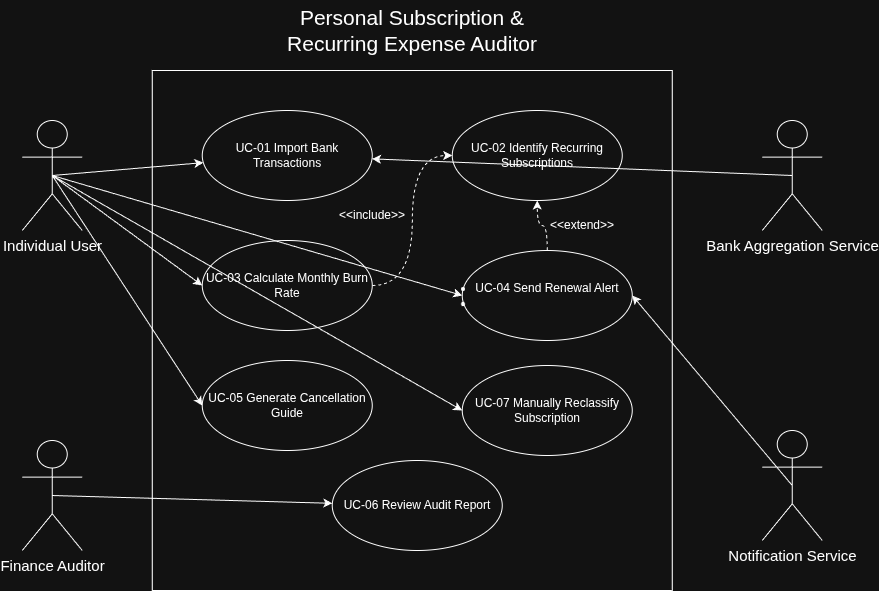

The diagram above was exported from draw.io. Its source (the exported page's mxGraphModel, read from the mxfile embedded in the PNG):
<mxGraphModel dx="1373" dy="841" grid="1" gridSize="10" guides="1" tooltips="1" connect="1" arrows="1" fold="1" page="1" pageScale="1" pageWidth="1169" pageHeight="1654" math="0" shadow="0">
  <root>
    <mxCell id="0" />
    <mxCell id="1" parent="0" />
    <mxCell id="Uw0S4pyLtYoDo876hHkT-28" edge="1" parent="1" source="Uw0S4pyLtYoDo876hHkT-6" style="rounded=0;orthogonalLoop=1;jettySize=auto;html=1;exitX=0.5;exitY=0.5;exitDx=0;exitDy=0;exitPerimeter=0;" target="Uw0S4pyLtYoDo876hHkT-11">
      <mxGeometry relative="1" as="geometry" />
    </mxCell>
    <mxCell id="Uw0S4pyLtYoDo876hHkT-29" edge="1" parent="1" source="Uw0S4pyLtYoDo876hHkT-6" style="rounded=0;orthogonalLoop=1;jettySize=auto;html=1;exitX=0.5;exitY=0.5;exitDx=0;exitDy=0;exitPerimeter=0;entryX=0;entryY=0.5;entryDx=0;entryDy=0;" target="Uw0S4pyLtYoDo876hHkT-13">
      <mxGeometry relative="1" as="geometry" />
    </mxCell>
    <mxCell id="Uw0S4pyLtYoDo876hHkT-30" edge="1" parent="1" source="Uw0S4pyLtYoDo876hHkT-6" style="rounded=0;orthogonalLoop=1;jettySize=auto;html=1;exitX=0.5;exitY=0.5;exitDx=0;exitDy=0;exitPerimeter=0;entryX=0;entryY=0.5;entryDx=0;entryDy=0;" target="Uw0S4pyLtYoDo876hHkT-15">
      <mxGeometry relative="1" as="geometry" />
    </mxCell>
    <mxCell id="Uw0S4pyLtYoDo876hHkT-6" parent="1" style="shape=umlActor;verticalLabelPosition=bottom;verticalAlign=top;html=1;fontSize=15;" value="Individual User" vertex="1">
      <mxGeometry height="110" width="60" x="100" y="170" as="geometry" />
    </mxCell>
    <mxCell id="Uw0S4pyLtYoDo876hHkT-27" edge="1" parent="1" source="Uw0S4pyLtYoDo876hHkT-7" style="rounded=0;orthogonalLoop=1;jettySize=auto;html=1;exitX=0.5;exitY=0.5;exitDx=0;exitDy=0;exitPerimeter=0;" target="Uw0S4pyLtYoDo876hHkT-17">
      <mxGeometry relative="1" as="geometry" />
    </mxCell>
    <mxCell id="Uw0S4pyLtYoDo876hHkT-7" parent="1" style="shape=umlActor;verticalLabelPosition=bottom;verticalAlign=top;html=1;" value="&lt;font style=&quot;font-size: 15px;&quot;&gt;Finance Auditor&lt;/font&gt;" vertex="1">
      <mxGeometry height="110" width="60" x="100" y="490" as="geometry" />
    </mxCell>
    <mxCell id="Uw0S4pyLtYoDo876hHkT-11" parent="1" style="ellipse;whiteSpace=wrap;html=1;" value="UC-01 Import Bank Transactions" vertex="1">
      <mxGeometry height="90" width="170" x="280" y="160" as="geometry" />
    </mxCell>
    <mxCell id="Uw0S4pyLtYoDo876hHkT-12" parent="1" style="ellipse;whiteSpace=wrap;html=1;" value="UC-02 Identify Recurring Subscriptions" vertex="1">
      <mxGeometry height="90" width="170" x="530" y="160" as="geometry" />
    </mxCell>
    <mxCell id="Uw0S4pyLtYoDo876hHkT-36" edge="1" parent="1" source="Uw0S4pyLtYoDo876hHkT-13" style="edgeStyle=orthogonalEdgeStyle;rounded=0;orthogonalLoop=1;jettySize=auto;html=1;exitX=1;exitY=0.5;exitDx=0;exitDy=0;entryX=0;entryY=0.5;entryDx=0;entryDy=0;curved=1;dashed=1;" target="Uw0S4pyLtYoDo876hHkT-12">
      <mxGeometry relative="1" as="geometry" />
    </mxCell>
    <mxCell id="Uw0S4pyLtYoDo876hHkT-13" parent="1" style="ellipse;whiteSpace=wrap;html=1;" value="UC-03 Calculate Monthly Burn Rate" vertex="1">
      <mxGeometry height="90" width="170" x="280" y="290" as="geometry" />
    </mxCell>
    <mxCell id="Uw0S4pyLtYoDo876hHkT-37" edge="1" parent="1" source="Uw0S4pyLtYoDo876hHkT-14" style="edgeStyle=orthogonalEdgeStyle;rounded=0;orthogonalLoop=1;jettySize=auto;html=1;exitX=0.5;exitY=0;exitDx=0;exitDy=0;entryX=0.5;entryY=1;entryDx=0;entryDy=0;curved=1;dashed=1;" target="Uw0S4pyLtYoDo876hHkT-12">
      <mxGeometry relative="1" as="geometry" />
    </mxCell>
    <mxCell id="Uw0S4pyLtYoDo876hHkT-14" parent="1" style="ellipse;whiteSpace=wrap;html=1;" value="&lt;li&gt;UC-04 Send Renewal Alert&lt;/li&gt;&lt;li&gt;&lt;/li&gt;" vertex="1">
      <mxGeometry height="90" width="170" x="540" y="300" as="geometry" />
    </mxCell>
    <mxCell id="Uw0S4pyLtYoDo876hHkT-15" parent="1" style="ellipse;whiteSpace=wrap;html=1;" value="UC-05 Generate Cancellation Guide" vertex="1">
      <mxGeometry height="90" width="170" x="280" y="410" as="geometry" />
    </mxCell>
    <mxCell id="Uw0S4pyLtYoDo876hHkT-16" parent="1" style="ellipse;whiteSpace=wrap;html=1;" value="UC-07 Manually Reclassify Subscription" vertex="1">
      <mxGeometry height="90" width="170" x="540" y="415" as="geometry" />
    </mxCell>
    <mxCell id="Uw0S4pyLtYoDo876hHkT-17" parent="1" style="ellipse;whiteSpace=wrap;html=1;" value="UC-06 Review Audit Report" vertex="1">
      <mxGeometry height="90" width="170" x="410" y="510" as="geometry" />
    </mxCell>
    <mxCell id="Uw0S4pyLtYoDo876hHkT-33" edge="1" parent="1" source="Uw0S4pyLtYoDo876hHkT-20" style="rounded=0;orthogonalLoop=1;jettySize=auto;html=1;exitX=0.5;exitY=0.5;exitDx=0;exitDy=0;exitPerimeter=0;" target="Uw0S4pyLtYoDo876hHkT-11">
      <mxGeometry relative="1" as="geometry" />
    </mxCell>
    <mxCell id="Uw0S4pyLtYoDo876hHkT-20" parent="1" style="shape=umlActor;verticalLabelPosition=bottom;verticalAlign=top;html=1;fontSize=15;" value="Bank Aggregation Service" vertex="1">
      <mxGeometry height="110" width="60" x="840" y="170" as="geometry" />
    </mxCell>
    <mxCell id="Uw0S4pyLtYoDo876hHkT-34" edge="1" parent="1" source="Uw0S4pyLtYoDo876hHkT-21" style="rounded=0;orthogonalLoop=1;jettySize=auto;html=1;exitX=0.5;exitY=0.5;exitDx=0;exitDy=0;exitPerimeter=0;entryX=1;entryY=0.5;entryDx=0;entryDy=0;" target="Uw0S4pyLtYoDo876hHkT-14">
      <mxGeometry relative="1" as="geometry" />
    </mxCell>
    <mxCell id="Uw0S4pyLtYoDo876hHkT-21" parent="1" style="shape=umlActor;verticalLabelPosition=bottom;verticalAlign=top;html=1;fontSize=15;" value="Notification Service" vertex="1">
      <mxGeometry height="110" width="60" x="840" y="480" as="geometry" />
    </mxCell>
    <mxCell id="Uw0S4pyLtYoDo876hHkT-38" parent="1" style="text;html=1;whiteSpace=wrap;strokeColor=none;fillColor=none;align=center;verticalAlign=middle;rounded=0;" value="&amp;lt;&amp;lt;extend&amp;gt;&amp;gt;" vertex="1">
      <mxGeometry height="30" width="60" x="630" y="260" as="geometry" />
    </mxCell>
    <mxCell id="Uw0S4pyLtYoDo876hHkT-39" parent="1" style="text;html=1;whiteSpace=wrap;strokeColor=none;fillColor=none;align=center;verticalAlign=middle;rounded=0;" value="&amp;lt;&amp;lt;include&amp;gt;&amp;gt;" vertex="1">
      <mxGeometry height="30" width="60" x="420" y="250" as="geometry" />
    </mxCell>
    <mxCell id="Uw0S4pyLtYoDo876hHkT-40" parent="1" style="whiteSpace=wrap;html=1;aspect=fixed;fillColor=none;" value="" vertex="1">
      <mxGeometry height="520" width="520" x="230" y="120" as="geometry" />
    </mxCell>
    <mxCell id="Uw0S4pyLtYoDo876hHkT-41" parent="1" style="text;html=1;whiteSpace=wrap;strokeColor=none;fillColor=none;align=center;verticalAlign=middle;rounded=0;" value="&lt;font style=&quot;font-size: 21px;&quot;&gt;Personal Subscription &amp;amp; Recurring Expense Auditor&lt;/font&gt;" vertex="1">
      <mxGeometry height="60" width="280" x="350" y="50" as="geometry" />
    </mxCell>
    <mxCell id="Uw0S4pyLtYoDo876hHkT-31" edge="1" parent="1" source="Uw0S4pyLtYoDo876hHkT-6" style="rounded=0;orthogonalLoop=1;jettySize=auto;html=1;exitX=0.5;exitY=0.5;exitDx=0;exitDy=0;exitPerimeter=0;entryX=0;entryY=0.5;entryDx=0;entryDy=0;" target="Uw0S4pyLtYoDo876hHkT-16">
      <mxGeometry relative="1" as="geometry" />
    </mxCell>
    <mxCell id="Uw0S4pyLtYoDo876hHkT-32" edge="1" parent="1" source="Uw0S4pyLtYoDo876hHkT-6" style="rounded=0;orthogonalLoop=1;jettySize=auto;html=1;exitX=0.5;exitY=0.5;exitDx=0;exitDy=0;exitPerimeter=0;entryX=0;entryY=0.5;entryDx=0;entryDy=0;" target="Uw0S4pyLtYoDo876hHkT-14">
      <mxGeometry relative="1" as="geometry" />
    </mxCell>
  </root>
</mxGraphModel>